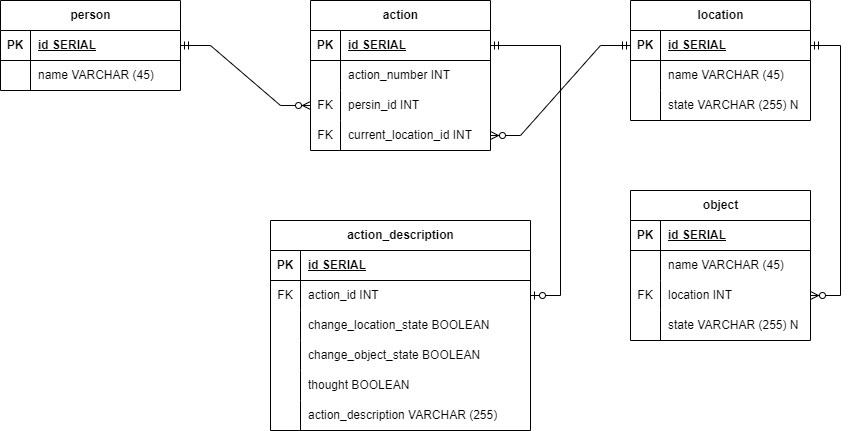

The diagram above was exported from draw.io. Its source (the exported page's mxGraphModel, read from the mxfile embedded in the PNG):
<mxGraphModel dx="1002" dy="614" grid="1" gridSize="10" guides="1" tooltips="1" connect="1" arrows="1" fold="1" page="1" pageScale="1" pageWidth="827" pageHeight="1169" math="0" shadow="0">
  <root>
    <mxCell id="0" />
    <mxCell id="1" parent="0" />
    <mxCell id="yyuLWcUznpTIOS3xcE63-1" value="person" style="shape=table;startSize=30;container=1;collapsible=1;childLayout=tableLayout;fixedRows=1;rowLines=0;fontStyle=1;align=center;resizeLast=1;html=1;" vertex="1" parent="1">
      <mxGeometry x="10" y="40" width="180" height="90" as="geometry" />
    </mxCell>
    <mxCell id="yyuLWcUznpTIOS3xcE63-2" value="" style="shape=tableRow;horizontal=0;startSize=0;swimlaneHead=0;swimlaneBody=0;fillColor=none;collapsible=0;dropTarget=0;points=[[0,0.5],[1,0.5]];portConstraint=eastwest;top=0;left=0;right=0;bottom=1;" vertex="1" parent="yyuLWcUznpTIOS3xcE63-1">
      <mxGeometry y="30" width="180" height="30" as="geometry" />
    </mxCell>
    <mxCell id="yyuLWcUznpTIOS3xcE63-3" value="PK" style="shape=partialRectangle;connectable=0;fillColor=none;top=0;left=0;bottom=0;right=0;fontStyle=1;overflow=hidden;whiteSpace=wrap;html=1;" vertex="1" parent="yyuLWcUznpTIOS3xcE63-2">
      <mxGeometry width="30" height="30" as="geometry">
        <mxRectangle width="30" height="30" as="alternateBounds" />
      </mxGeometry>
    </mxCell>
    <mxCell id="yyuLWcUznpTIOS3xcE63-4" value="id SERIAL" style="shape=partialRectangle;connectable=0;fillColor=none;top=0;left=0;bottom=0;right=0;align=left;spacingLeft=6;fontStyle=5;overflow=hidden;whiteSpace=wrap;html=1;" vertex="1" parent="yyuLWcUznpTIOS3xcE63-2">
      <mxGeometry x="30" width="150" height="30" as="geometry">
        <mxRectangle width="150" height="30" as="alternateBounds" />
      </mxGeometry>
    </mxCell>
    <mxCell id="yyuLWcUznpTIOS3xcE63-5" value="" style="shape=tableRow;horizontal=0;startSize=0;swimlaneHead=0;swimlaneBody=0;fillColor=none;collapsible=0;dropTarget=0;points=[[0,0.5],[1,0.5]];portConstraint=eastwest;top=0;left=0;right=0;bottom=0;" vertex="1" parent="yyuLWcUznpTIOS3xcE63-1">
      <mxGeometry y="60" width="180" height="30" as="geometry" />
    </mxCell>
    <mxCell id="yyuLWcUznpTIOS3xcE63-6" value="" style="shape=partialRectangle;connectable=0;fillColor=none;top=0;left=0;bottom=0;right=0;editable=1;overflow=hidden;whiteSpace=wrap;html=1;" vertex="1" parent="yyuLWcUznpTIOS3xcE63-5">
      <mxGeometry width="30" height="30" as="geometry">
        <mxRectangle width="30" height="30" as="alternateBounds" />
      </mxGeometry>
    </mxCell>
    <mxCell id="yyuLWcUznpTIOS3xcE63-7" value="name VARCHAR (45)" style="shape=partialRectangle;connectable=0;fillColor=none;top=0;left=0;bottom=0;right=0;align=left;spacingLeft=6;overflow=hidden;whiteSpace=wrap;html=1;" vertex="1" parent="yyuLWcUznpTIOS3xcE63-5">
      <mxGeometry x="30" width="150" height="30" as="geometry">
        <mxRectangle width="150" height="30" as="alternateBounds" />
      </mxGeometry>
    </mxCell>
    <mxCell id="yyuLWcUznpTIOS3xcE63-14" value="location" style="shape=table;startSize=30;container=1;collapsible=1;childLayout=tableLayout;fixedRows=1;rowLines=0;fontStyle=1;align=center;resizeLast=1;html=1;" vertex="1" parent="1">
      <mxGeometry x="640" y="40" width="180" height="120" as="geometry" />
    </mxCell>
    <mxCell id="yyuLWcUznpTIOS3xcE63-15" value="" style="shape=tableRow;horizontal=0;startSize=0;swimlaneHead=0;swimlaneBody=0;fillColor=none;collapsible=0;dropTarget=0;points=[[0,0.5],[1,0.5]];portConstraint=eastwest;top=0;left=0;right=0;bottom=1;" vertex="1" parent="yyuLWcUznpTIOS3xcE63-14">
      <mxGeometry y="30" width="180" height="30" as="geometry" />
    </mxCell>
    <mxCell id="yyuLWcUznpTIOS3xcE63-16" value="PK" style="shape=partialRectangle;connectable=0;fillColor=none;top=0;left=0;bottom=0;right=0;fontStyle=1;overflow=hidden;whiteSpace=wrap;html=1;" vertex="1" parent="yyuLWcUznpTIOS3xcE63-15">
      <mxGeometry width="30" height="30" as="geometry">
        <mxRectangle width="30" height="30" as="alternateBounds" />
      </mxGeometry>
    </mxCell>
    <mxCell id="yyuLWcUznpTIOS3xcE63-17" value="id SERIAL" style="shape=partialRectangle;connectable=0;fillColor=none;top=0;left=0;bottom=0;right=0;align=left;spacingLeft=6;fontStyle=5;overflow=hidden;whiteSpace=wrap;html=1;" vertex="1" parent="yyuLWcUznpTIOS3xcE63-15">
      <mxGeometry x="30" width="150" height="30" as="geometry">
        <mxRectangle width="150" height="30" as="alternateBounds" />
      </mxGeometry>
    </mxCell>
    <mxCell id="yyuLWcUznpTIOS3xcE63-18" value="" style="shape=tableRow;horizontal=0;startSize=0;swimlaneHead=0;swimlaneBody=0;fillColor=none;collapsible=0;dropTarget=0;points=[[0,0.5],[1,0.5]];portConstraint=eastwest;top=0;left=0;right=0;bottom=0;" vertex="1" parent="yyuLWcUznpTIOS3xcE63-14">
      <mxGeometry y="60" width="180" height="30" as="geometry" />
    </mxCell>
    <mxCell id="yyuLWcUznpTIOS3xcE63-19" value="" style="shape=partialRectangle;connectable=0;fillColor=none;top=0;left=0;bottom=0;right=0;editable=1;overflow=hidden;whiteSpace=wrap;html=1;" vertex="1" parent="yyuLWcUznpTIOS3xcE63-18">
      <mxGeometry width="30" height="30" as="geometry">
        <mxRectangle width="30" height="30" as="alternateBounds" />
      </mxGeometry>
    </mxCell>
    <mxCell id="yyuLWcUznpTIOS3xcE63-20" value="name VARCHAR (45)" style="shape=partialRectangle;connectable=0;fillColor=none;top=0;left=0;bottom=0;right=0;align=left;spacingLeft=6;overflow=hidden;whiteSpace=wrap;html=1;" vertex="1" parent="yyuLWcUznpTIOS3xcE63-18">
      <mxGeometry x="30" width="150" height="30" as="geometry">
        <mxRectangle width="150" height="30" as="alternateBounds" />
      </mxGeometry>
    </mxCell>
    <mxCell id="yyuLWcUznpTIOS3xcE63-21" value="" style="shape=tableRow;horizontal=0;startSize=0;swimlaneHead=0;swimlaneBody=0;fillColor=none;collapsible=0;dropTarget=0;points=[[0,0.5],[1,0.5]];portConstraint=eastwest;top=0;left=0;right=0;bottom=0;" vertex="1" parent="yyuLWcUznpTIOS3xcE63-14">
      <mxGeometry y="90" width="180" height="30" as="geometry" />
    </mxCell>
    <mxCell id="yyuLWcUznpTIOS3xcE63-22" value="" style="shape=partialRectangle;connectable=0;fillColor=none;top=0;left=0;bottom=0;right=0;editable=1;overflow=hidden;whiteSpace=wrap;html=1;" vertex="1" parent="yyuLWcUznpTIOS3xcE63-21">
      <mxGeometry width="30" height="30" as="geometry">
        <mxRectangle width="30" height="30" as="alternateBounds" />
      </mxGeometry>
    </mxCell>
    <mxCell id="yyuLWcUznpTIOS3xcE63-23" value="state VARCHAR (255) N" style="shape=partialRectangle;connectable=0;fillColor=none;top=0;left=0;bottom=0;right=0;align=left;spacingLeft=6;overflow=hidden;whiteSpace=wrap;html=1;" vertex="1" parent="yyuLWcUznpTIOS3xcE63-21">
      <mxGeometry x="30" width="150" height="30" as="geometry">
        <mxRectangle width="150" height="30" as="alternateBounds" />
      </mxGeometry>
    </mxCell>
    <mxCell id="yyuLWcUznpTIOS3xcE63-27" value="action" style="shape=table;startSize=30;container=1;collapsible=1;childLayout=tableLayout;fixedRows=1;rowLines=0;fontStyle=1;align=center;resizeLast=1;html=1;" vertex="1" parent="1">
      <mxGeometry x="320" y="40" width="180" height="150" as="geometry" />
    </mxCell>
    <mxCell id="yyuLWcUznpTIOS3xcE63-28" value="" style="shape=tableRow;horizontal=0;startSize=0;swimlaneHead=0;swimlaneBody=0;fillColor=none;collapsible=0;dropTarget=0;points=[[0,0.5],[1,0.5]];portConstraint=eastwest;top=0;left=0;right=0;bottom=1;" vertex="1" parent="yyuLWcUznpTIOS3xcE63-27">
      <mxGeometry y="30" width="180" height="30" as="geometry" />
    </mxCell>
    <mxCell id="yyuLWcUznpTIOS3xcE63-29" value="PK" style="shape=partialRectangle;connectable=0;fillColor=none;top=0;left=0;bottom=0;right=0;fontStyle=1;overflow=hidden;whiteSpace=wrap;html=1;" vertex="1" parent="yyuLWcUznpTIOS3xcE63-28">
      <mxGeometry width="30" height="30" as="geometry">
        <mxRectangle width="30" height="30" as="alternateBounds" />
      </mxGeometry>
    </mxCell>
    <mxCell id="yyuLWcUznpTIOS3xcE63-30" value="id SERIAL" style="shape=partialRectangle;connectable=0;fillColor=none;top=0;left=0;bottom=0;right=0;align=left;spacingLeft=6;fontStyle=5;overflow=hidden;whiteSpace=wrap;html=1;" vertex="1" parent="yyuLWcUznpTIOS3xcE63-28">
      <mxGeometry x="30" width="150" height="30" as="geometry">
        <mxRectangle width="150" height="30" as="alternateBounds" />
      </mxGeometry>
    </mxCell>
    <mxCell id="yyuLWcUznpTIOS3xcE63-31" value="" style="shape=tableRow;horizontal=0;startSize=0;swimlaneHead=0;swimlaneBody=0;fillColor=none;collapsible=0;dropTarget=0;points=[[0,0.5],[1,0.5]];portConstraint=eastwest;top=0;left=0;right=0;bottom=0;" vertex="1" parent="yyuLWcUznpTIOS3xcE63-27">
      <mxGeometry y="60" width="180" height="30" as="geometry" />
    </mxCell>
    <mxCell id="yyuLWcUznpTIOS3xcE63-32" value="" style="shape=partialRectangle;connectable=0;fillColor=none;top=0;left=0;bottom=0;right=0;editable=1;overflow=hidden;whiteSpace=wrap;html=1;" vertex="1" parent="yyuLWcUznpTIOS3xcE63-31">
      <mxGeometry width="30" height="30" as="geometry">
        <mxRectangle width="30" height="30" as="alternateBounds" />
      </mxGeometry>
    </mxCell>
    <mxCell id="yyuLWcUznpTIOS3xcE63-33" value="action_number INT" style="shape=partialRectangle;connectable=0;fillColor=none;top=0;left=0;bottom=0;right=0;align=left;spacingLeft=6;overflow=hidden;whiteSpace=wrap;html=1;" vertex="1" parent="yyuLWcUznpTIOS3xcE63-31">
      <mxGeometry x="30" width="150" height="30" as="geometry">
        <mxRectangle width="150" height="30" as="alternateBounds" />
      </mxGeometry>
    </mxCell>
    <mxCell id="yyuLWcUznpTIOS3xcE63-34" value="" style="shape=tableRow;horizontal=0;startSize=0;swimlaneHead=0;swimlaneBody=0;fillColor=none;collapsible=0;dropTarget=0;points=[[0,0.5],[1,0.5]];portConstraint=eastwest;top=0;left=0;right=0;bottom=0;" vertex="1" parent="yyuLWcUznpTIOS3xcE63-27">
      <mxGeometry y="90" width="180" height="30" as="geometry" />
    </mxCell>
    <mxCell id="yyuLWcUznpTIOS3xcE63-35" value="FK" style="shape=partialRectangle;connectable=0;fillColor=none;top=0;left=0;bottom=0;right=0;editable=1;overflow=hidden;whiteSpace=wrap;html=1;" vertex="1" parent="yyuLWcUznpTIOS3xcE63-34">
      <mxGeometry width="30" height="30" as="geometry">
        <mxRectangle width="30" height="30" as="alternateBounds" />
      </mxGeometry>
    </mxCell>
    <mxCell id="yyuLWcUznpTIOS3xcE63-36" value="persin_id INT&amp;nbsp;" style="shape=partialRectangle;connectable=0;fillColor=none;top=0;left=0;bottom=0;right=0;align=left;spacingLeft=6;overflow=hidden;whiteSpace=wrap;html=1;" vertex="1" parent="yyuLWcUznpTIOS3xcE63-34">
      <mxGeometry x="30" width="150" height="30" as="geometry">
        <mxRectangle width="150" height="30" as="alternateBounds" />
      </mxGeometry>
    </mxCell>
    <mxCell id="yyuLWcUznpTIOS3xcE63-37" value="" style="shape=tableRow;horizontal=0;startSize=0;swimlaneHead=0;swimlaneBody=0;fillColor=none;collapsible=0;dropTarget=0;points=[[0,0.5],[1,0.5]];portConstraint=eastwest;top=0;left=0;right=0;bottom=0;" vertex="1" parent="yyuLWcUznpTIOS3xcE63-27">
      <mxGeometry y="120" width="180" height="30" as="geometry" />
    </mxCell>
    <mxCell id="yyuLWcUznpTIOS3xcE63-38" value="FK" style="shape=partialRectangle;connectable=0;fillColor=none;top=0;left=0;bottom=0;right=0;editable=1;overflow=hidden;whiteSpace=wrap;html=1;" vertex="1" parent="yyuLWcUznpTIOS3xcE63-37">
      <mxGeometry width="30" height="30" as="geometry">
        <mxRectangle width="30" height="30" as="alternateBounds" />
      </mxGeometry>
    </mxCell>
    <mxCell id="yyuLWcUznpTIOS3xcE63-39" value="current_location_id INT" style="shape=partialRectangle;connectable=0;fillColor=none;top=0;left=0;bottom=0;right=0;align=left;spacingLeft=6;overflow=hidden;whiteSpace=wrap;html=1;" vertex="1" parent="yyuLWcUznpTIOS3xcE63-37">
      <mxGeometry x="30" width="150" height="30" as="geometry">
        <mxRectangle width="150" height="30" as="alternateBounds" />
      </mxGeometry>
    </mxCell>
    <mxCell id="yyuLWcUznpTIOS3xcE63-40" value="" style="edgeStyle=entityRelationEdgeStyle;fontSize=12;html=1;endArrow=ERzeroToMany;startArrow=ERmandOne;rounded=0;exitX=1;exitY=0.5;exitDx=0;exitDy=0;entryX=0;entryY=0.5;entryDx=0;entryDy=0;" edge="1" parent="1" source="yyuLWcUznpTIOS3xcE63-2" target="yyuLWcUznpTIOS3xcE63-34">
      <mxGeometry width="100" height="100" relative="1" as="geometry">
        <mxPoint x="360" y="370" as="sourcePoint" />
        <mxPoint x="460" y="270" as="targetPoint" />
      </mxGeometry>
    </mxCell>
    <mxCell id="yyuLWcUznpTIOS3xcE63-41" value="" style="edgeStyle=entityRelationEdgeStyle;fontSize=12;html=1;endArrow=ERzeroToMany;startArrow=ERmandOne;rounded=0;exitX=0;exitY=0.5;exitDx=0;exitDy=0;entryX=1;entryY=0.5;entryDx=0;entryDy=0;" edge="1" parent="1" source="yyuLWcUznpTIOS3xcE63-15" target="yyuLWcUznpTIOS3xcE63-37">
      <mxGeometry width="100" height="100" relative="1" as="geometry">
        <mxPoint x="360" y="370" as="sourcePoint" />
        <mxPoint x="460" y="270" as="targetPoint" />
      </mxGeometry>
    </mxCell>
    <mxCell id="yyuLWcUznpTIOS3xcE63-42" value="action_description" style="shape=table;startSize=30;container=1;collapsible=1;childLayout=tableLayout;fixedRows=1;rowLines=0;fontStyle=1;align=center;resizeLast=1;html=1;" vertex="1" parent="1">
      <mxGeometry x="280" y="260" width="260" height="210" as="geometry" />
    </mxCell>
    <mxCell id="yyuLWcUznpTIOS3xcE63-43" value="" style="shape=tableRow;horizontal=0;startSize=0;swimlaneHead=0;swimlaneBody=0;fillColor=none;collapsible=0;dropTarget=0;points=[[0,0.5],[1,0.5]];portConstraint=eastwest;top=0;left=0;right=0;bottom=1;" vertex="1" parent="yyuLWcUznpTIOS3xcE63-42">
      <mxGeometry y="30" width="260" height="30" as="geometry" />
    </mxCell>
    <mxCell id="yyuLWcUznpTIOS3xcE63-44" value="PK" style="shape=partialRectangle;connectable=0;fillColor=none;top=0;left=0;bottom=0;right=0;fontStyle=1;overflow=hidden;whiteSpace=wrap;html=1;" vertex="1" parent="yyuLWcUznpTIOS3xcE63-43">
      <mxGeometry width="30" height="30" as="geometry">
        <mxRectangle width="30" height="30" as="alternateBounds" />
      </mxGeometry>
    </mxCell>
    <mxCell id="yyuLWcUznpTIOS3xcE63-45" value="id SERIAL" style="shape=partialRectangle;connectable=0;fillColor=none;top=0;left=0;bottom=0;right=0;align=left;spacingLeft=6;fontStyle=5;overflow=hidden;whiteSpace=wrap;html=1;" vertex="1" parent="yyuLWcUznpTIOS3xcE63-43">
      <mxGeometry x="30" width="230" height="30" as="geometry">
        <mxRectangle width="230" height="30" as="alternateBounds" />
      </mxGeometry>
    </mxCell>
    <mxCell id="yyuLWcUznpTIOS3xcE63-46" value="" style="shape=tableRow;horizontal=0;startSize=0;swimlaneHead=0;swimlaneBody=0;fillColor=none;collapsible=0;dropTarget=0;points=[[0,0.5],[1,0.5]];portConstraint=eastwest;top=0;left=0;right=0;bottom=0;" vertex="1" parent="yyuLWcUznpTIOS3xcE63-42">
      <mxGeometry y="60" width="260" height="30" as="geometry" />
    </mxCell>
    <mxCell id="yyuLWcUznpTIOS3xcE63-47" value="FK" style="shape=partialRectangle;connectable=0;fillColor=none;top=0;left=0;bottom=0;right=0;editable=1;overflow=hidden;whiteSpace=wrap;html=1;" vertex="1" parent="yyuLWcUznpTIOS3xcE63-46">
      <mxGeometry width="30" height="30" as="geometry">
        <mxRectangle width="30" height="30" as="alternateBounds" />
      </mxGeometry>
    </mxCell>
    <mxCell id="yyuLWcUznpTIOS3xcE63-48" value="action_id INT" style="shape=partialRectangle;connectable=0;fillColor=none;top=0;left=0;bottom=0;right=0;align=left;spacingLeft=6;overflow=hidden;whiteSpace=wrap;html=1;" vertex="1" parent="yyuLWcUznpTIOS3xcE63-46">
      <mxGeometry x="30" width="230" height="30" as="geometry">
        <mxRectangle width="230" height="30" as="alternateBounds" />
      </mxGeometry>
    </mxCell>
    <mxCell id="yyuLWcUznpTIOS3xcE63-49" value="" style="shape=tableRow;horizontal=0;startSize=0;swimlaneHead=0;swimlaneBody=0;fillColor=none;collapsible=0;dropTarget=0;points=[[0,0.5],[1,0.5]];portConstraint=eastwest;top=0;left=0;right=0;bottom=0;" vertex="1" parent="yyuLWcUznpTIOS3xcE63-42">
      <mxGeometry y="90" width="260" height="30" as="geometry" />
    </mxCell>
    <mxCell id="yyuLWcUznpTIOS3xcE63-50" value="" style="shape=partialRectangle;connectable=0;fillColor=none;top=0;left=0;bottom=0;right=0;editable=1;overflow=hidden;whiteSpace=wrap;html=1;" vertex="1" parent="yyuLWcUznpTIOS3xcE63-49">
      <mxGeometry width="30" height="30" as="geometry">
        <mxRectangle width="30" height="30" as="alternateBounds" />
      </mxGeometry>
    </mxCell>
    <mxCell id="yyuLWcUznpTIOS3xcE63-51" value="change_location_state BOOLEAN" style="shape=partialRectangle;connectable=0;fillColor=none;top=0;left=0;bottom=0;right=0;align=left;spacingLeft=6;overflow=hidden;whiteSpace=wrap;html=1;" vertex="1" parent="yyuLWcUznpTIOS3xcE63-49">
      <mxGeometry x="30" width="230" height="30" as="geometry">
        <mxRectangle width="230" height="30" as="alternateBounds" />
      </mxGeometry>
    </mxCell>
    <mxCell id="yyuLWcUznpTIOS3xcE63-52" value="" style="shape=tableRow;horizontal=0;startSize=0;swimlaneHead=0;swimlaneBody=0;fillColor=none;collapsible=0;dropTarget=0;points=[[0,0.5],[1,0.5]];portConstraint=eastwest;top=0;left=0;right=0;bottom=0;" vertex="1" parent="yyuLWcUznpTIOS3xcE63-42">
      <mxGeometry y="120" width="260" height="30" as="geometry" />
    </mxCell>
    <mxCell id="yyuLWcUznpTIOS3xcE63-53" value="" style="shape=partialRectangle;connectable=0;fillColor=none;top=0;left=0;bottom=0;right=0;editable=1;overflow=hidden;whiteSpace=wrap;html=1;" vertex="1" parent="yyuLWcUznpTIOS3xcE63-52">
      <mxGeometry width="30" height="30" as="geometry">
        <mxRectangle width="30" height="30" as="alternateBounds" />
      </mxGeometry>
    </mxCell>
    <mxCell id="yyuLWcUznpTIOS3xcE63-54" value="change_object_state BOOLEAN" style="shape=partialRectangle;connectable=0;fillColor=none;top=0;left=0;bottom=0;right=0;align=left;spacingLeft=6;overflow=hidden;whiteSpace=wrap;html=1;" vertex="1" parent="yyuLWcUznpTIOS3xcE63-52">
      <mxGeometry x="30" width="230" height="30" as="geometry">
        <mxRectangle width="230" height="30" as="alternateBounds" />
      </mxGeometry>
    </mxCell>
    <mxCell id="yyuLWcUznpTIOS3xcE63-55" style="shape=tableRow;horizontal=0;startSize=0;swimlaneHead=0;swimlaneBody=0;fillColor=none;collapsible=0;dropTarget=0;points=[[0,0.5],[1,0.5]];portConstraint=eastwest;top=0;left=0;right=0;bottom=0;" vertex="1" parent="yyuLWcUznpTIOS3xcE63-42">
      <mxGeometry y="150" width="260" height="30" as="geometry" />
    </mxCell>
    <mxCell id="yyuLWcUznpTIOS3xcE63-56" style="shape=partialRectangle;connectable=0;fillColor=none;top=0;left=0;bottom=0;right=0;editable=1;overflow=hidden;whiteSpace=wrap;html=1;" vertex="1" parent="yyuLWcUznpTIOS3xcE63-55">
      <mxGeometry width="30" height="30" as="geometry">
        <mxRectangle width="30" height="30" as="alternateBounds" />
      </mxGeometry>
    </mxCell>
    <mxCell id="yyuLWcUznpTIOS3xcE63-57" value="thought BOOLEAN" style="shape=partialRectangle;connectable=0;fillColor=none;top=0;left=0;bottom=0;right=0;align=left;spacingLeft=6;overflow=hidden;whiteSpace=wrap;html=1;" vertex="1" parent="yyuLWcUznpTIOS3xcE63-55">
      <mxGeometry x="30" width="230" height="30" as="geometry">
        <mxRectangle width="230" height="30" as="alternateBounds" />
      </mxGeometry>
    </mxCell>
    <mxCell id="yyuLWcUznpTIOS3xcE63-61" style="shape=tableRow;horizontal=0;startSize=0;swimlaneHead=0;swimlaneBody=0;fillColor=none;collapsible=0;dropTarget=0;points=[[0,0.5],[1,0.5]];portConstraint=eastwest;top=0;left=0;right=0;bottom=0;" vertex="1" parent="yyuLWcUznpTIOS3xcE63-42">
      <mxGeometry y="180" width="260" height="30" as="geometry" />
    </mxCell>
    <mxCell id="yyuLWcUznpTIOS3xcE63-62" style="shape=partialRectangle;connectable=0;fillColor=none;top=0;left=0;bottom=0;right=0;editable=1;overflow=hidden;whiteSpace=wrap;html=1;" vertex="1" parent="yyuLWcUznpTIOS3xcE63-61">
      <mxGeometry width="30" height="30" as="geometry">
        <mxRectangle width="30" height="30" as="alternateBounds" />
      </mxGeometry>
    </mxCell>
    <mxCell id="yyuLWcUznpTIOS3xcE63-63" value="action_description VARCHAR (255)" style="shape=partialRectangle;connectable=0;fillColor=none;top=0;left=0;bottom=0;right=0;align=left;spacingLeft=6;overflow=hidden;whiteSpace=wrap;html=1;" vertex="1" parent="yyuLWcUznpTIOS3xcE63-61">
      <mxGeometry x="30" width="230" height="30" as="geometry">
        <mxRectangle width="230" height="30" as="alternateBounds" />
      </mxGeometry>
    </mxCell>
    <mxCell id="yyuLWcUznpTIOS3xcE63-64" value="object" style="shape=table;startSize=30;container=1;collapsible=1;childLayout=tableLayout;fixedRows=1;rowLines=0;fontStyle=1;align=center;resizeLast=1;html=1;" vertex="1" parent="1">
      <mxGeometry x="640" y="230" width="180" height="150" as="geometry" />
    </mxCell>
    <mxCell id="yyuLWcUznpTIOS3xcE63-65" value="" style="shape=tableRow;horizontal=0;startSize=0;swimlaneHead=0;swimlaneBody=0;fillColor=none;collapsible=0;dropTarget=0;points=[[0,0.5],[1,0.5]];portConstraint=eastwest;top=0;left=0;right=0;bottom=1;" vertex="1" parent="yyuLWcUznpTIOS3xcE63-64">
      <mxGeometry y="30" width="180" height="30" as="geometry" />
    </mxCell>
    <mxCell id="yyuLWcUznpTIOS3xcE63-66" value="PK" style="shape=partialRectangle;connectable=0;fillColor=none;top=0;left=0;bottom=0;right=0;fontStyle=1;overflow=hidden;whiteSpace=wrap;html=1;" vertex="1" parent="yyuLWcUznpTIOS3xcE63-65">
      <mxGeometry width="30" height="30" as="geometry">
        <mxRectangle width="30" height="30" as="alternateBounds" />
      </mxGeometry>
    </mxCell>
    <mxCell id="yyuLWcUznpTIOS3xcE63-67" value="id SERIAL" style="shape=partialRectangle;connectable=0;fillColor=none;top=0;left=0;bottom=0;right=0;align=left;spacingLeft=6;fontStyle=5;overflow=hidden;whiteSpace=wrap;html=1;" vertex="1" parent="yyuLWcUznpTIOS3xcE63-65">
      <mxGeometry x="30" width="150" height="30" as="geometry">
        <mxRectangle width="150" height="30" as="alternateBounds" />
      </mxGeometry>
    </mxCell>
    <mxCell id="yyuLWcUznpTIOS3xcE63-68" value="" style="shape=tableRow;horizontal=0;startSize=0;swimlaneHead=0;swimlaneBody=0;fillColor=none;collapsible=0;dropTarget=0;points=[[0,0.5],[1,0.5]];portConstraint=eastwest;top=0;left=0;right=0;bottom=0;" vertex="1" parent="yyuLWcUznpTIOS3xcE63-64">
      <mxGeometry y="60" width="180" height="30" as="geometry" />
    </mxCell>
    <mxCell id="yyuLWcUznpTIOS3xcE63-69" value="" style="shape=partialRectangle;connectable=0;fillColor=none;top=0;left=0;bottom=0;right=0;editable=1;overflow=hidden;whiteSpace=wrap;html=1;" vertex="1" parent="yyuLWcUznpTIOS3xcE63-68">
      <mxGeometry width="30" height="30" as="geometry">
        <mxRectangle width="30" height="30" as="alternateBounds" />
      </mxGeometry>
    </mxCell>
    <mxCell id="yyuLWcUznpTIOS3xcE63-70" value="name VARCHAR (45)" style="shape=partialRectangle;connectable=0;fillColor=none;top=0;left=0;bottom=0;right=0;align=left;spacingLeft=6;overflow=hidden;whiteSpace=wrap;html=1;" vertex="1" parent="yyuLWcUznpTIOS3xcE63-68">
      <mxGeometry x="30" width="150" height="30" as="geometry">
        <mxRectangle width="150" height="30" as="alternateBounds" />
      </mxGeometry>
    </mxCell>
    <mxCell id="yyuLWcUznpTIOS3xcE63-71" value="" style="shape=tableRow;horizontal=0;startSize=0;swimlaneHead=0;swimlaneBody=0;fillColor=none;collapsible=0;dropTarget=0;points=[[0,0.5],[1,0.5]];portConstraint=eastwest;top=0;left=0;right=0;bottom=0;" vertex="1" parent="yyuLWcUznpTIOS3xcE63-64">
      <mxGeometry y="90" width="180" height="30" as="geometry" />
    </mxCell>
    <mxCell id="yyuLWcUznpTIOS3xcE63-72" value="FK" style="shape=partialRectangle;connectable=0;fillColor=none;top=0;left=0;bottom=0;right=0;editable=1;overflow=hidden;whiteSpace=wrap;html=1;" vertex="1" parent="yyuLWcUznpTIOS3xcE63-71">
      <mxGeometry width="30" height="30" as="geometry">
        <mxRectangle width="30" height="30" as="alternateBounds" />
      </mxGeometry>
    </mxCell>
    <mxCell id="yyuLWcUznpTIOS3xcE63-73" value="location INT" style="shape=partialRectangle;connectable=0;fillColor=none;top=0;left=0;bottom=0;right=0;align=left;spacingLeft=6;overflow=hidden;whiteSpace=wrap;html=1;" vertex="1" parent="yyuLWcUznpTIOS3xcE63-71">
      <mxGeometry x="30" width="150" height="30" as="geometry">
        <mxRectangle width="150" height="30" as="alternateBounds" />
      </mxGeometry>
    </mxCell>
    <mxCell id="yyuLWcUznpTIOS3xcE63-74" value="" style="shape=tableRow;horizontal=0;startSize=0;swimlaneHead=0;swimlaneBody=0;fillColor=none;collapsible=0;dropTarget=0;points=[[0,0.5],[1,0.5]];portConstraint=eastwest;top=0;left=0;right=0;bottom=0;" vertex="1" parent="yyuLWcUznpTIOS3xcE63-64">
      <mxGeometry y="120" width="180" height="30" as="geometry" />
    </mxCell>
    <mxCell id="yyuLWcUznpTIOS3xcE63-75" value="" style="shape=partialRectangle;connectable=0;fillColor=none;top=0;left=0;bottom=0;right=0;editable=1;overflow=hidden;whiteSpace=wrap;html=1;" vertex="1" parent="yyuLWcUznpTIOS3xcE63-74">
      <mxGeometry width="30" height="30" as="geometry">
        <mxRectangle width="30" height="30" as="alternateBounds" />
      </mxGeometry>
    </mxCell>
    <mxCell id="yyuLWcUznpTIOS3xcE63-76" value="state VARCHAR (255) N" style="shape=partialRectangle;connectable=0;fillColor=none;top=0;left=0;bottom=0;right=0;align=left;spacingLeft=6;overflow=hidden;whiteSpace=wrap;html=1;" vertex="1" parent="yyuLWcUznpTIOS3xcE63-74">
      <mxGeometry x="30" width="150" height="30" as="geometry">
        <mxRectangle width="150" height="30" as="alternateBounds" />
      </mxGeometry>
    </mxCell>
    <mxCell id="yyuLWcUznpTIOS3xcE63-80" value="" style="edgeStyle=entityRelationEdgeStyle;fontSize=12;html=1;endArrow=ERzeroToMany;startArrow=ERmandOne;rounded=0;exitX=1;exitY=0.5;exitDx=0;exitDy=0;entryX=1;entryY=0.5;entryDx=0;entryDy=0;" edge="1" parent="1" source="yyuLWcUznpTIOS3xcE63-15" target="yyuLWcUznpTIOS3xcE63-71">
      <mxGeometry width="100" height="100" relative="1" as="geometry">
        <mxPoint x="570" y="140" as="sourcePoint" />
        <mxPoint x="460" y="270" as="targetPoint" />
      </mxGeometry>
    </mxCell>
    <mxCell id="yyuLWcUznpTIOS3xcE63-85" value="" style="edgeStyle=entityRelationEdgeStyle;fontSize=12;html=1;endArrow=ERzeroToOne;startArrow=ERmandOne;rounded=0;exitX=1;exitY=0.5;exitDx=0;exitDy=0;" edge="1" parent="1" source="yyuLWcUznpTIOS3xcE63-28" target="yyuLWcUznpTIOS3xcE63-46">
      <mxGeometry width="100" height="100" relative="1" as="geometry">
        <mxPoint x="400" y="240" as="sourcePoint" />
        <mxPoint x="270" y="340" as="targetPoint" />
      </mxGeometry>
    </mxCell>
  </root>
</mxGraphModel>